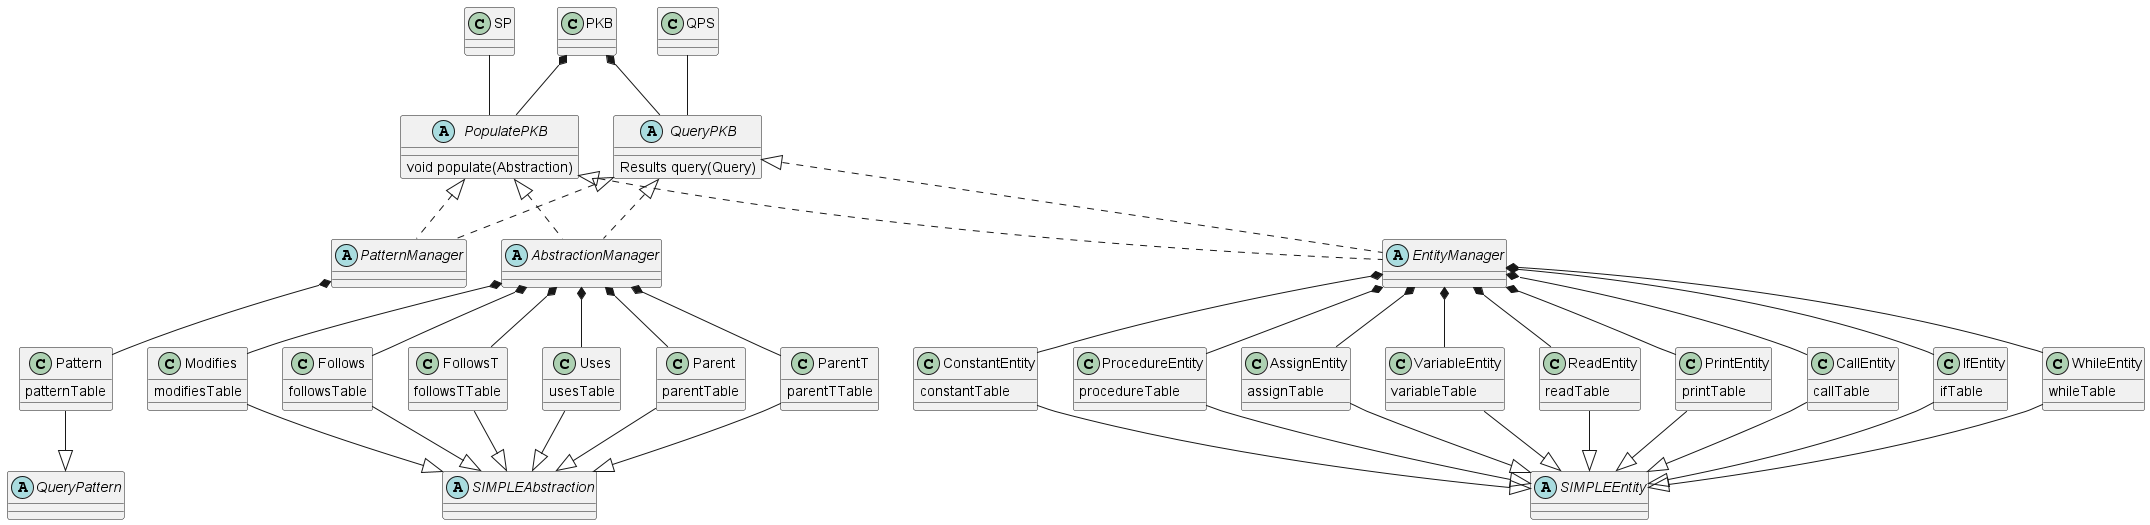

The diagram above was rendered by PlantUML. Its source (embedded in the PNG):
@startuml

class SP
class QPS
class PKB

abstract class PopulatePKB {
	void populate(Abstraction)
}

abstract class QueryPKB {
	Results query(Query)
}

abstract class "EntityManager"
abstract class "AbstractionManager"
abstract class "PatternManager"

abstract class "SIMPLEAbstraction"
abstract class "SIMPLEEntity"
abstract class "QueryPattern"

class VariableEntity {
	variableTable
}

class ReadEntity {
	readTable
}

class PrintEntity {
	printTable
}

class CallEntity {
	callTable
}

class IfEntity {
	ifTable
}

class WhileEntity {
	whileTable
}


class ConstantEntity {
	constantTable
}


class ProcedureEntity {
	procedureTable
}

class AssignEntity {
	assignTable
}

 class Pattern {
	patternTable
}

class Modifies {
	modifiesTable
}

class Follows {
	followsTable
}

class FollowsT{
	followsTTable
}

class Uses { 
	usesTable
}

class Parent{
	parentTable
}

class ParentT{
	parentTTable
}


PKB *-down- PopulatePKB
PKB *-down- QueryPKB
SP -down- PopulatePKB
QPS -down- QueryPKB

PopulatePKB <|.down. EntityManager
QueryPKB <|.down. EntityManager

PopulatePKB <|.down.  PatternManager
QueryPKB <|.down. PatternManager

PopulatePKB <|.down.  AbstractionManager
QueryPKB <|.down. AbstractionManager

VariableEntity  -up-* EntityManager
ReadEntity  -up-* EntityManager
PrintEntity  -up-* EntityManager
CallEntity  -up-* EntityManager
IfEntity  -up-* EntityManager
WhileEntity  -up-* EntityManager
ConstantEntity  -up-* EntityManager
ProcedureEntity  -up-* EntityManager
AssignEntity  -up-* EntityManager

VariableEntity -down-|> SIMPLEEntity
ReadEntity -down-|> SIMPLEEntity
PrintEntity -down-|> SIMPLEEntity
CallEntity -down-|> SIMPLEEntity
IfEntity -down-|> SIMPLEEntity
WhileEntity -down-|> SIMPLEEntity
ConstantEntity -down-|> SIMPLEEntity
ProcedureEntity -down-|> SIMPLEEntity
AssignEntity -down-|> SIMPLEEntity

Modifies -up-* AbstractionManager
Follows -up-* AbstractionManager
FollowsT -up-* AbstractionManager
Uses -up-* AbstractionManager
Parent -up-* AbstractionManager
ParentT -up-* AbstractionManager

Modifies -down-|> SIMPLEAbstraction
Follows -down-|> SIMPLEAbstraction
FollowsT -down-|> SIMPLEAbstraction
Uses -down-|> SIMPLEAbstraction
Parent -down-|> SIMPLEAbstraction
ParentT -down-|> SIMPLEAbstraction

Pattern -up-* PatternManager
Pattern -down-|> QueryPattern

@enduml